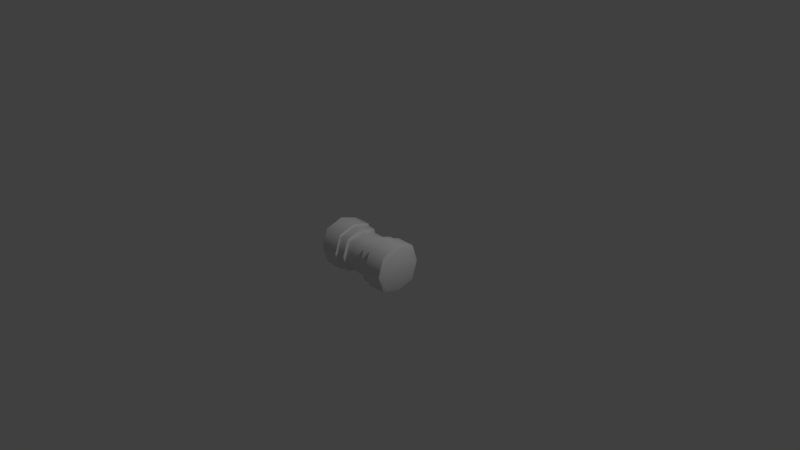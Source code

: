 # Source: CelBasic_Head.blend  (saved by Blender 2.79.0; exported with 4.5.12 LTS)
import bpy
from mathutils import Matrix  # noqa: F401  (used for matrix-valued properties, if any)

bpy.ops.wm.read_factory_settings(use_empty=True)
scene = bpy.context.scene
scene.name = 'Scene'

# ---- collections
col_collection_1 = bpy.data.collections.new('Collection 1'); scene.collection.children.link(col_collection_1)

# ---- materials (node trees are filled in below, after node groups)
mat_celbasic_head_mat = bpy.data.materials.new('CelBasic_Head_MAT')
mat_celbasic_head_mat.alpha_threshold = 0.0
mat_celbasic_head_mat.use_transparent_shadow = False
mat_celbasic_head_mat.roughness = 0.5
mat_celbasic_head_mat.specular_intensity = 0.01
mat_celbasic_head_mat.line_color = (0.0, 0.0, 0.0, 1.0)

# ---- material node trees

# ---- world
world_world = bpy.data.worlds.new('World'); scene.world = world_world
world_world.color = (0.05088, 0.05088, 0.05088)
world_world.use_sun_shadow = False
world_world.sun_shadow_jitter_overblur = 0.0
world_world.cycles.sampling_method = 'MANUAL'

# ---- cameras
cam_camera = bpy.data.cameras.new('Camera')
cam_camera.clip_end = 100.0
cam_camera.lens = 35.0
cam_camera.sensor_width = 32.0
cam_camera.sensor_height = 18.0
cam_camera.ortho_scale = 7.314
cam_camera.dof.focus_distance = 0.0
cam_camera.dof.aperture_fstop = 128.0

# ---- lights
light_lamp = bpy.data.lights.new('Lamp', 'AREA')
light_lamp.transmission_factor = 0.0
light_lamp.cutoff_distance = 30.0
light_lamp.energy = 78.54
light_lamp.shadow_buffer_clip_start = 1.001
light_lamp.shadow_soft_size = 0.1
light_lamp.shadow_maximum_resolution = 0.006
light_lamp.use_absolute_resolution = True
light_lamp.shape = 'RECTANGLE'
light_lamp.size = 0.1
light_lamp.size_y = 0.1

# ---- meshes
me_cube = bpy.data.meshes.new('Cube')
me_cube.from_pydata([(2.314, 0.8529, -0.8529), (2.314, -0.8529, -0.8529), (-2.314, -0.8529, -0.8529), (-2.314, 0.8529, -0.8529), (2.314, 0.8529, 0.8529), (2.314, -0.8529, 0.8529), (-2.314, -0.8529, 0.8529), (-2.314, 0.8529, 0.8529), (2.314, 1.132, -4.285e-08), (2.314, -1.132, 5.51e-08), (-2.314, -1.132, -1.224e-08), (-2.314, 1.132, -3.061e-08), (2.314, 1.562e-08, -1.132), (-2.314, 4.781e-07, -1.132), (2.314, -7.603e-07, 1.132), (-2.314, 2.499e-07, 1.132), (-2.314, 2.53e-07, 8.882e-16), (2.314, -4.591e-07, 8.882e-16), (1.16, 1.0, -1.0), (-1.16, 1.0, -1.0), (1.16, -1.0, -1.0), (-1.16, -1.0, -1.0), (1.16, 1.0, 1.0), (-1.16, 1.0, 1.0), (1.16, -1.0, 1.0), (-1.16, -1.0, 1.0), (1.16, 1.327, 1.776e-15), (-1.16, 1.327, 1.776e-15), (1.16, -1.327, 1.776e-15), (-1.16, -1.327, 1.776e-15), (-1.16, -8.988e-08, 1.327), (1.16, -4.328e-07, 1.327), (1.16, 1.739e-07, -1.327), (-1.16, 3.321e-07, -1.327), (1.129, 0.9212, -0.9212), (-1.129, 0.9212, -0.9212), (1.129, -0.9212, -0.9212), (-1.129, -0.9212, -0.9212), (1.129, 0.9212, 0.9212), (-1.129, 0.9212, 0.9212), (1.129, -0.9212, 0.9212), (-1.129, -0.9212, 0.9212), (1.129, 1.223, 1.636e-15), (-1.129, 1.223, 1.636e-15), (1.129, -1.223, 1.636e-15), (-1.129, -1.223, 1.636e-15), (-1.129, -8.112e-08, 1.223), (1.129, -3.97e-07, 1.223), (1.129, 1.618e-07, -1.223), (-1.129, 3.076e-07, -1.223), (0.642, 0.9212, -0.9212), (-0.642, 0.9212, -0.9212), (0.642, -0.9212, -0.9212), (-0.642, -0.9212, -0.9212), (0.642, 0.9212, 0.9212), (-0.642, 0.9212, 0.9212), (0.642, -0.9212, 0.9212), (-0.642, -0.9212, 0.9212), (0.642, 1.223, 1.636e-15), (-0.642, 1.223, 1.636e-15), (0.642, -1.223, 1.636e-15), (-0.642, -1.223, 1.636e-15), (-0.642, -8.112e-08, 1.223), (0.642, -3.97e-07, 1.223), (0.642, 1.618e-07, -1.223), (-0.642, 3.076e-07, -1.223), (0.6158, 0.788, -0.788), (-0.6158, 0.788, -0.788), (0.6158, -0.788, -0.788), (-0.6158, -0.788, -0.788), (0.6158, 0.788, 0.788), (-0.6158, 0.788, 0.788), (0.6158, -0.788, 0.788), (-0.6158, -0.788, 0.788), (0.6158, 1.046, 0.0), (-0.6158, 1.046, 0.0), (0.6158, -1.046, 0.0), (-0.6158, -1.046, 0.0), (-0.6158, -6.731e-08, 1.046), (0.6158, -3.375e-07, 1.046), (0.6158, 1.405e-07, -1.046), (-0.6158, 2.652e-07, -1.046), (2.208, 1.562e-08, -1.327), (2.208, -1.0, -1.0), (2.208, 1.327, 0.0), (2.208, 1.0, 1.0), (2.208, -1.327, 0.0), (2.208, -1.0, 1.0), (-2.208, 4.904e-07, -1.327), (-2.208, 1.0, -1.0), (-2.208, -1.327, 0.0), (-2.208, -1.0, 1.0), (-2.208, 1.327, 0.0), (-2.208, 1.0, 1.0), (2.208, -7.756e-07, 1.327), (-2.208, 2.53e-07, 1.327), (2.208, 1.0, -1.0), (-2.208, -1.0, -1.0)], [], [(33, 21, 97, 88), (30, 95, 91, 25), (17, 14, 5, 9), (29, 25, 91, 90), (16, 15, 7, 11), (27, 19, 89, 92), (23, 27, 92, 93), (13, 16, 11, 3), (21, 29, 90, 97), (12, 17, 9, 1), (0, 8, 17, 12), (2, 10, 16, 13), (10, 6, 15, 16), (8, 4, 14, 17), (23, 93, 95, 30), (19, 33, 88, 89), (96, 82, 32, 18), (22, 26, 42, 38), (85, 22, 31, 94), (30, 25, 41, 46), (83, 86, 28, 20), (29, 21, 37, 45), (85, 84, 26, 22), (24, 31, 47, 40), (84, 96, 18, 26), (20, 28, 44, 36), (86, 87, 24, 28), (25, 29, 45, 41), (94, 31, 24, 87), (23, 30, 46, 39), (82, 83, 20, 32), (28, 24, 40, 44), (36, 44, 60, 52), (41, 45, 61, 57), (39, 46, 62, 55), (44, 40, 56, 60), (47, 38, 54, 63), (35, 43, 59, 51), (49, 35, 51, 65), (42, 34, 50, 58), (32, 20, 36, 48), (27, 23, 39, 43), (18, 32, 48, 34), (21, 33, 49, 37), (26, 18, 34, 42), (33, 19, 35, 49), (19, 27, 43, 35), (31, 22, 38, 47), (65, 51, 67, 81), (58, 50, 66, 74), (53, 65, 81, 69), (50, 64, 80, 66), (59, 55, 71, 75), (64, 52, 68, 80), (54, 58, 74, 70), (62, 57, 73, 78), (40, 47, 63, 56), (45, 37, 53, 61), (46, 41, 57, 62), (38, 42, 58, 54), (48, 36, 52, 64), (43, 39, 55, 59), (34, 48, 64, 50), (37, 49, 65, 53), (66, 80, 81, 67), (70, 71, 78, 79), (68, 76, 77, 69), (70, 74, 75, 71), (74, 66, 67, 75), (76, 72, 73, 77), (79, 78, 73, 72), (80, 68, 69, 81), (51, 59, 75, 67), (63, 54, 70, 79), (60, 56, 72, 76), (55, 62, 78, 71), (57, 61, 77, 73), (52, 60, 76, 68), (56, 63, 79, 72), (61, 53, 69, 77), (12, 1, 83, 82), (4, 8, 84, 85), (9, 5, 87, 86), (13, 3, 89, 88), (6, 10, 90, 91), (11, 7, 93, 92), (5, 14, 94, 87), (7, 15, 95, 93), (8, 0, 96, 84), (1, 9, 86, 83), (10, 2, 97, 90), (3, 11, 92, 89), (0, 12, 82, 96), (2, 13, 88, 97), (14, 4, 85, 94), (15, 6, 91, 95)])
me_cube.polygons.foreach_set('use_smooth', [1, 1, 1, 1, 1, 1, 1, 1, 1, 1, 1, 1, 1, 1, 1, 1, 1, 0, 1, 0, 1, 0, 1, 0, 1, 0, 1, 0, 1, 0, 1, 0, 1, 1, 1, 1, 1, 1, 1, 1, 0, 0, 0, 0, 0, 0, 0, 0, 0, 0, 0, 0, 0, 0, 0, 0, 1, 1, 1, 1, 1, 1, 1, 1, 1, 1, 1, 1, 1, 1, 1, 1, 0, 0, 0, 0, 0, 0, 0, 0, 1, 1, 1, 1, 1, 1, 1, 1, 1, 1, 1, 1, 1, 1, 1, 1])
_k = set([(82, 83), (82, 96), (83, 86), (84, 85), (84, 96), (85, 94), (86, 87), (87, 94), (88, 89), (88, 97), (89, 92), (90, 91), (90, 97), (91, 95), (92, 93), (93, 95)])
me_cube.attributes.new('sharp_edge', 'BOOLEAN', 'EDGE').data.foreach_set('value', [ (min(e.vertices), max(e.vertices)) in _k for e in me_cube.edges])
_uv = me_cube.uv_layers.new(name='UVMap')
_uv.uv.foreach_set('vector', [0.4167, 0.1598, 0.4628, 0.2418, 0.3991, 0.3136, 0.3257, 0.227, 0.6766, 0.3257, 0.6786, 0.4182, 0.5791, 0.4074, 0.5986, 0.3253, 0.8781, 0.778, 0.8468, 0.8711, 0.7845, 0.8245, 0.785, 0.7467, 0.5284, 0.2907, 0.5986, 0.3253, 0.5791, 0.4074, 0.4858, 0.3723, 0.8688, 0.5253, 0.9, 0.6184, 0.8222, 0.6188, 0.7756, 0.5565, 0.8259, 0.2782, 0.8887, 0.2334, 0.9528, 0.2882, 0.8779, 0.3549, 0.7547, 0.3126, 0.8259, 0.2782, 0.8779, 0.3549, 0.7838, 0.4041, 0.8375, 0.4322, 0.8688, 0.5253, 0.7756, 0.5565, 0.7752, 0.4787, 0.4628, 0.2418, 0.5284, 0.2907, 0.4858, 0.3723, 0.3991, 0.3136, 0.9093, 0.6848, 0.8781, 0.778, 0.785, 0.7467, 0.8315, 0.6844, 0.9716, 0.7314, 0.9712, 0.8092, 0.8781, 0.778, 0.9093, 0.6848, 0.9153, 0.4317, 0.9619, 0.494, 0.8688, 0.5253, 0.8375, 0.4322, 0.9619, 0.494, 0.9623, 0.5718, 0.9, 0.6184, 0.8688, 0.5253, 0.9712, 0.8092, 0.9246, 0.8715, 0.8468, 0.8711, 0.8781, 0.778, 0.7547, 0.3126, 0.7838, 0.4041, 0.6786, 0.4182, 0.6766, 0.3257, 0.8887, 0.2334, 0.932, 0.1598, 1.007, 0.2133, 0.9528, 0.2882, 0.6232, 0.1172, 0.6966, 0.2039, 0.6056, 0.2711, 0.5595, 0.189, 0.4237, 0.1055, 0.4939, 0.1402, 0.4897, 0.1471, 0.4216, 0.1143, 0.4431, 0.02349, 0.4237, 0.1055, 0.3457, 0.1052, 0.3437, 0.01262, 0.6766, 0.3257, 0.5986, 0.3253, 0.6007, 0.3165, 0.6759, 0.3177, 0.0695, 0.1427, 0.1444, 0.07592, 0.1964, 0.1527, 0.1336, 0.1974, 0.5284, 0.2907, 0.4628, 0.2418, 0.47, 0.2355, 0.5326, 0.2838, 0.4431, 0.02349, 0.5365, 0.05856, 0.4939, 0.1402, 0.4237, 0.1055, 0.2676, 0.1183, 0.3457, 0.1052, 0.3464, 0.1131, 0.2704, 0.1269, 0.5365, 0.05856, 0.6232, 0.1172, 0.5595, 0.189, 0.4939, 0.1402, 0.1336, 0.1974, 0.1964, 0.1527, 0.2005, 0.1595, 0.1401, 0.2034, 0.1444, 0.07592, 0.2385, 0.02674, 0.2676, 0.1183, 0.1964, 0.1527, 0.5986, 0.3253, 0.5284, 0.2907, 0.5326, 0.2838, 0.6007, 0.3165, 0.3437, 0.01262, 0.3457, 0.1052, 0.2676, 0.1183, 0.2385, 0.02674, 0.7547, 0.3126, 0.6766, 0.3257, 0.6759, 0.3177, 0.7519, 0.3039, 0.01572, 0.2175, 0.0695, 0.1427, 0.1336, 0.1974, 0.09031, 0.2711, 0.1964, 0.1527, 0.2676, 0.1183, 0.2704, 0.1269, 0.2005, 0.1595, 0.3088, 0.8943, 0.2423, 0.8484, 0.2706, 0.8183, 0.323, 0.8604, 0.6848, 0.7009, 0.6463, 0.7904, 0.6041, 0.7643, 0.6408, 0.6928, 0.6593, 0.5291, 0.6848, 0.61, 0.6422, 0.6169, 0.6257, 0.5488, 0.2423, 0.8484, 0.1885, 0.7795, 0.2285, 0.761, 0.2706, 0.8183, 0.1714, 0.6941, 0.1752, 0.6081, 0.2166, 0.6176, 0.2116, 0.6909, 0.5449, 0.4304, 0.6075, 0.4692, 0.5834, 0.4979, 0.5335, 0.462, 0.4748, 0.4162, 0.5449, 0.4304, 0.5335, 0.462, 0.4677, 0.4514, 0.2153, 0.5244, 0.2832, 0.4515, 0.3127, 0.4916, 0.2545, 0.5508, 0.09031, 0.2711, 0.1336, 0.1974, 0.1401, 0.2034, 0.09917, 0.2731, 0.8259, 0.2782, 0.7547, 0.3126, 0.7519, 0.3039, 0.8218, 0.2713, 0.5595, 0.189, 0.6056, 0.2711, 0.5958, 0.2731, 0.5523, 0.1953, 0.4628, 0.2418, 0.4167, 0.1598, 0.4265, 0.1577, 0.47, 0.2355, 0.4939, 0.1402, 0.5595, 0.189, 0.5523, 0.1953, 0.4897, 0.1471, 0.932, 0.1598, 0.8887, 0.2334, 0.8822, 0.2274, 0.9231, 0.1577, 0.8887, 0.2334, 0.8259, 0.2782, 0.8218, 0.2713, 0.8822, 0.2274, 0.3457, 0.1052, 0.4237, 0.1055, 0.4216, 0.1143, 0.3464, 0.1131, 0.4677, 0.4514, 0.5335, 0.462, 0.5286, 0.4737, 0.4697, 0.4641, 0.2545, 0.5508, 0.3127, 0.4916, 0.3219, 0.5068, 0.2661, 0.5598, 0.5456, 0.8288, 0.4506, 0.8645, 0.4498, 0.8449, 0.5353, 0.8133, 0.3127, 0.4916, 0.4046, 0.4613, 0.4046, 0.48, 0.3219, 0.5068, 0.5834, 0.4979, 0.6257, 0.5488, 0.6128, 0.5551, 0.5753, 0.5064, 0.3943, 0.8756, 0.323, 0.8604, 0.329, 0.8478, 0.3928, 0.8616, 0.2166, 0.6176, 0.2545, 0.5508, 0.2661, 0.5598, 0.2316, 0.6222, 0.6422, 0.6169, 0.6408, 0.6928, 0.625, 0.6886, 0.6288, 0.6182, 0.1885, 0.7795, 0.1714, 0.6941, 0.2116, 0.6909, 0.2285, 0.761, 0.6463, 0.7904, 0.5782, 0.8696, 0.5456, 0.8288, 0.6041, 0.7643, 0.6848, 0.61, 0.6848, 0.7009, 0.6408, 0.6928, 0.6422, 0.6169, 0.1752, 0.6081, 0.2153, 0.5244, 0.2545, 0.5508, 0.2166, 0.6176, 0.3846, 0.9137, 0.3088, 0.8943, 0.323, 0.8604, 0.3943, 0.8756, 0.6075, 0.4692, 0.6593, 0.5291, 0.6257, 0.5488, 0.5834, 0.4979, 0.2832, 0.4515, 0.383, 0.4063, 0.4046, 0.4613, 0.3127, 0.4916, 0.5782, 0.8696, 0.4755, 0.9212, 0.4506, 0.8645, 0.5456, 0.8288, 0.02511, 0.4078, 0.02511, 0.3356, 0.1323, 0.3356, 0.1323, 0.4078, 0.02511, 0.5522, 0.1323, 0.5522, 0.1323, 0.6244, 0.02511, 0.6244, 0.02511, 0.841, 0.02511, 0.7688, 0.1323, 0.7688, 0.1323, 0.841, 0.02511, 0.5522, 0.02511, 0.48, 0.1323, 0.48, 0.1323, 0.5522, 0.02511, 0.48, 0.02511, 0.4078, 0.1323, 0.4078, 0.1323, 0.48, 0.02511, 0.7688, 0.02511, 0.6966, 0.1323, 0.6966, 0.1323, 0.7688, 0.02511, 0.6244, 0.1323, 0.6244, 0.1323, 0.6966, 0.02511, 0.6966, 0.02511, 0.9132, 0.02511, 0.841, 0.1323, 0.841, 0.1323, 0.9132, 0.5335, 0.462, 0.5834, 0.4979, 0.5753, 0.5064, 0.5286, 0.4737, 0.2116, 0.6909, 0.2166, 0.6176, 0.2316, 0.6222, 0.2251, 0.6898, 0.2706, 0.8183, 0.2285, 0.761, 0.2421, 0.7548, 0.2799, 0.8095, 0.6257, 0.5488, 0.6422, 0.6169, 0.6288, 0.6182, 0.6128, 0.5551, 0.6408, 0.6928, 0.6041, 0.7643, 0.5915, 0.7554, 0.625, 0.6886, 0.323, 0.8604, 0.2706, 0.8183, 0.2799, 0.8095, 0.329, 0.8478, 0.2285, 0.761, 0.2116, 0.6909, 0.2251, 0.6898, 0.2421, 0.7548, 0.6041, 0.7643, 0.5456, 0.8288, 0.5353, 0.8133, 0.5915, 0.7554, 0.9093, 0.6848, 0.8315, 0.6844, 0.8223, 0.6658, 0.9157, 0.6658, 0.9246, 0.8715, 0.9712, 0.8092, 0.9902, 0.8156, 0.9338, 0.8901, 0.785, 0.7467, 0.7845, 0.8245, 0.7659, 0.8337, 0.7659, 0.7403, 0.8375, 0.4322, 0.7752, 0.4787, 0.7566, 0.4695, 0.8311, 0.4131, 0.9623, 0.5718, 0.9619, 0.494, 0.9809, 0.4876, 0.9809, 0.5811, 0.7756, 0.5565, 0.8222, 0.6188, 0.813, 0.6374, 0.7566, 0.5629, 0.7845, 0.8245, 0.8468, 0.8711, 0.8404, 0.8901, 0.7659, 0.8337, 0.8222, 0.6188, 0.9, 0.6184, 0.9064, 0.6374, 0.813, 0.6374, 0.9712, 0.8092, 0.9716, 0.7314, 0.9902, 0.7222, 0.9902, 0.8156, 0.8315, 0.6844, 0.785, 0.7467, 0.7659, 0.7403, 0.8223, 0.6658, 0.9619, 0.494, 0.9153, 0.4317, 0.9245, 0.4131, 0.9809, 0.4876, 0.7752, 0.4787, 0.7756, 0.5565, 0.7566, 0.5629, 0.7566, 0.4695, 0.9716, 0.7314, 0.9093, 0.6848, 0.9157, 0.6658, 0.9902, 0.7222, 0.9153, 0.4317, 0.8375, 0.4322, 0.8311, 0.4131, 0.9245, 0.4131, 0.8468, 0.8711, 0.9246, 0.8715, 0.9338, 0.8901, 0.8404, 0.8901, 0.9, 0.6184, 0.9623, 0.5718, 0.9809, 0.5811, 0.9064, 0.6374])
me_cube.materials.append(mat_celbasic_head_mat)
me_cube.use_remesh_preserve_volume = False
me_cube.use_remesh_preserve_attributes = False
me_cube.use_mirror_vertex_groups = False
me_cube.update()

# ---- objects
ob_celbasic_head = bpy.data.objects.new('CelBasic_head', me_cube)
ob_lamp = bpy.data.objects.new('Lamp', light_lamp)
ob_camera = bpy.data.objects.new('Camera', cam_camera)

# ---- transforms, parenting, visibility, modifiers, constraints
ob_celbasic_head.location = (0.0, 0.0, 0.0)
ob_celbasic_head.scale = (0.2461, 0.2461, 0.2461)
ob_celbasic_head.lock_rotations_4d = False
ob_celbasic_head.empty_display_type = 'ARROWS'
ob_celbasic_head.lineart.crease_threshold = 0.0
ob_lamp.location = (4.076, 1.005, 5.904)
ob_lamp.rotation_euler = (0.6503, 0.05522, 1.866)
ob_lamp.lock_rotations_4d = False
ob_lamp.empty_display_type = 'ARROWS'
ob_lamp.color = (0.0, 0.0, 0.0, 0.0)
ob_lamp.lineart.crease_threshold = 0.0
ob_camera.location = (7.481, -6.508, 5.344)
ob_camera.rotation_euler = (1.109, 0.0, 0.8149)
ob_camera.lock_rotations_4d = False
ob_camera.empty_display_type = 'ARROWS'
ob_camera.color = (0.0, 0.0, 0.0, 0.0)
ob_camera.display_type = 'WIRE'
ob_camera.lineart.crease_threshold = 0.0

# ---- collection membership
col_collection_1.objects.link(ob_celbasic_head)
col_collection_1.objects.link(ob_lamp)
col_collection_1.objects.link(ob_camera)

# ---- scene / render settings (as saved in the file)
scene.camera = ob_camera
scene.frame_start = 1; scene.frame_end = 250; scene.frame_set(1)
scene.render.engine = 'BLENDER_EEVEE_NEXT'
scene.render.resolution_percentage = 50
scene.render.dither_intensity = 0.0
scene.cycles.use_denoising = False
scene.cycles.samples = 128
scene.cycles.sampling_pattern = 'TABULATED_SOBOL'
scene.cycles.use_adaptive_sampling = False
scene.cycles.use_light_tree = False
scene.cycles.blur_glossy = 0.0
scene.cycles.sample_clamp_indirect = 0.0
scene.view_settings.view_transform = 'Standard'
bpy.context.view_layer.update()
